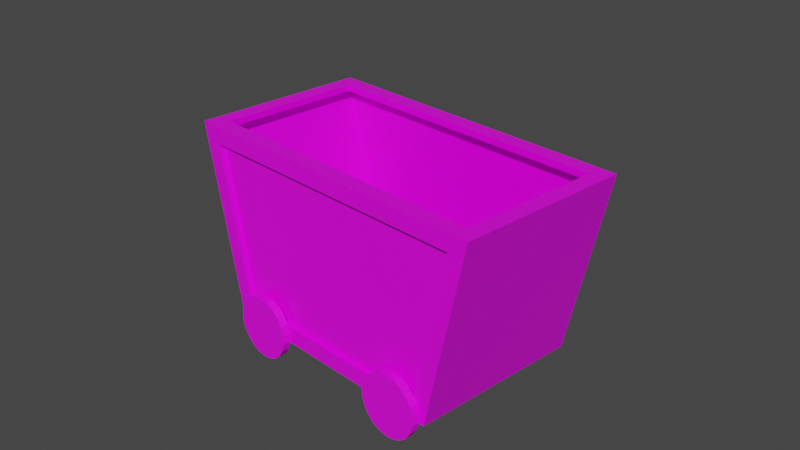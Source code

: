 # Source: wagon.blend  (saved by Blender 2.80.75; exported with 4.5.12 LTS)
import bpy
from mathutils import Matrix  # noqa: F401  (used for matrix-valued properties, if any)

bpy.ops.wm.read_factory_settings(use_empty=True)
scene = bpy.context.scene
scene.name = 'Scene'

# ---- collections
col_collection = bpy.data.collections.new('Collection'); scene.collection.children.link(col_collection)

# ---- images (referenced by path relative to the original .blend; pixels are not part of the script)
import os
ASSET_DIR = os.environ.get("B2B_ASSET_DIR", "")  # directory of the original .blend (textures are referenced by path, not embedded)
HERE = os.path.dirname(os.path.abspath(__file__))  # packed textures are extracted next to this script under _unpacked/

def load_image(name, relpath, width, height, colorspace="sRGB"):
    """Load a texture the original file referenced (path relative to the .blend, or extracted next to this script)."""
    p = next((c for c in (os.path.join(HERE, relpath), os.path.join(ASSET_DIR, relpath)) if relpath and os.path.exists(c)), "")
    if p:
        img = bpy.data.images.load(p, check_existing=True)
        img.name = name
    else:  # same state as the original file: an image datablock whose file is absent (Cycles renders it pink)
        img = bpy.data.images.new(name, width, height)
        img.source = "FILE"
        img.filepath = "//" + (relpath or name)
    img.colorspace_settings.name = colorspace
    return img
img_cart_png = load_image('cart.png', 'cart.png', 1024, 1024, 'sRGB')
img_wheel_png = load_image('wheel.png', 'wheel.png', 1024, 1024, 'sRGB')

# ---- materials (node trees are filled in below, after node groups)
mat_material = bpy.data.materials.new('Material')
mat_material.alpha_threshold = 0.0
mat_material.use_transparent_shadow = False
mat_material.line_color = (0.0, 0.0, 0.0, 1.0)
mat_material_001 = bpy.data.materials.new('Material.001')
mat_material_001.use_transparent_shadow = False

# ---- material node trees
mat_material.use_nodes = True; mat_material.node_tree.nodes.clear()
_N = mat_material.node_tree.nodes; _L = mat_material.node_tree.links
n0 = _N.new('ShaderNodeOutputMaterial'); n0.name = 'Material Output'; n0.location = (572, 288)
n1 = _N.new('ShaderNodeBsdfPrincipled'); n1.name = 'Principled BSDF'; n1.location = (111, 297)
n1.distribution = 'GGX'
n1.subsurface_method = 'BURLEY'
n1.inputs[2].default_value = 0.4
n1.inputs[3].default_value = 1.45
n1.inputs[27].default_value = (0.0, 0.0, 0.0, 1.0)
n1.inputs[28].default_value = 1.0
n2 = _N.new('ShaderNodeTexImage'); n2.name = 'Image Texture'; n2.location = (-198, 199)
n2.image = img_cart_png
_L.new(n1.outputs[0], n0.inputs[0])
_L.new(n2.outputs[0], n1.inputs[0])
n0.is_active_output = True
mat_material_001.use_nodes = True; mat_material_001.node_tree.nodes.clear()
_N = mat_material_001.node_tree.nodes; _L = mat_material_001.node_tree.links
n0 = _N.new('ShaderNodeOutputMaterial'); n0.name = 'Material Output'; n0.location = (300, 300)
n1 = _N.new('ShaderNodeBsdfPrincipled'); n1.name = 'Principled BSDF'; n1.location = (10, 300)
n1.distribution = 'GGX'
n1.subsurface_method = 'BURLEY'
n1.inputs[3].default_value = 1.45
n1.inputs[27].default_value = (0.0, 0.0, 0.0, 1.0)
n1.inputs[28].default_value = 1.0
n2 = _N.new('ShaderNodeTexImage'); n2.name = 'Image Texture'; n2.location = (-360, 200)
n2.image = img_wheel_png
_L.new(n1.outputs[0], n0.inputs[0])
_L.new(n2.outputs[0], n1.inputs[0])
n0.is_active_output = True

# ---- world
world_world = bpy.data.worlds.new('World'); scene.world = world_world
world_world.use_nodes = True; world_world.node_tree.nodes.clear()
_N = world_world.node_tree.nodes; _L = world_world.node_tree.links
n0 = _N.new('ShaderNodeOutputWorld'); n0.name = 'World Output'; n0.location = (300, 300)
n1 = _N.new('ShaderNodeBackground'); n1.name = 'Background'; n1.location = (10, 300)
n1.inputs[0].default_value = (0.05088, 0.05088, 0.05088, 1.0)
_L.new(n1.outputs[0], n0.inputs[0])
n0.is_active_output = True
world_world.color = (0.05088, 0.05088, 0.05088)
world_world.use_sun_shadow = False
world_world.sun_shadow_jitter_overblur = 0.0

# ---- cameras
cam_camera = bpy.data.cameras.new('Camera')
cam_camera.clip_end = 100.0
cam_camera.ortho_scale = 7.314

# ---- meshes
me_cube = bpy.data.meshes.new('Cube')
me_cube.from_pydata([(1.698, 0.8171, 1.111), (1.392, 1.0, -1.0), (1.698, -0.8171, 1.111), (1.392, -1.0, -1.0), (-1.698, 0.8171, 1.111), (-1.392, 1.0, -1.0), (-1.698, -0.8171, 1.111), (-1.392, -1.0, -1.0), (1.881, -1.0, 1.111), (-1.881, -1.0, 1.111), (1.881, 1.0, 1.111), (-1.881, 1.0, 1.111), (1.244, -1.0, -0.8139), (1.647, -1.0, 0.9254), (-1.647, -1.0, 0.9254), (-1.244, -1.0, -0.8139), (1.647, -0.9411, 0.9254), (1.244, -0.9411, -0.8139), (-1.244, -0.9411, -0.8139), (-1.647, -0.9411, 0.9254)], [], [(12, 13, 16, 17), (5, 1, 3, 7), (5, 11, 10, 1), (2, 6, 9, 8), (0, 2, 8, 10), (6, 4, 11, 9), (4, 0, 10, 11), (3, 8, 13, 12), (8, 9, 14, 13), (9, 7, 15, 14), (7, 3, 12, 15), (17, 16, 19, 18), (15, 12, 17, 18), (5, 7, 9, 11), (13, 14, 19, 16), (1, 10, 8, 3), (14, 15, 18, 19)])
_uv = me_cube.uv_layers.new(name='UVMap')
_uv.uv.foreach_set('vector', [0.8126, 0.2135, 0.9135, 0.6473, 0.9135, 0.6485, 0.8126, 0.2147, 0.1529, 0.2091, 0.8496, 0.2091, 0.8496, 0.1671, 0.1529, 0.1671, 0.1529, 0.2091, 0.03048, 0.7357, 0.9721, 0.7357, 0.8496, 0.2091, 0.9263, 0.6975, 0.07626, 0.6975, 0.03048, 0.6937, 0.9721, 0.6937, 0.9263, 0.7318, 0.9263, 0.6975, 0.9721, 0.6937, 0.9721, 0.7357, 0.07626, 0.6975, 0.07626, 0.7318, 0.03048, 0.7357, 0.03048, 0.6937, 0.07626, 0.7318, 0.9263, 0.7318, 0.9721, 0.7357, 0.03048, 0.7357, 0.8496, 0.1671, 0.9721, 0.6937, 0.9135, 0.6473, 0.8126, 0.2135, 0.9721, 0.6937, 0.03048, 0.6937, 0.08908, 0.6473, 0.9135, 0.6473, 0.03048, 0.6937, 0.1529, 0.1671, 0.19, 0.2135, 0.08908, 0.6473, 0.1529, 0.1671, 0.8496, 0.1671, 0.8126, 0.2135, 0.19, 0.2135, 0.8126, 0.2147, 0.9135, 0.6485, 0.08908, 0.6485, 0.19, 0.2147, 0.19, 0.2135, 0.8126, 0.2135, 0.8126, 0.2147, 0.19, 0.2147, 0.1529, 0.2091, 0.1529, 0.1671, 0.03048, 0.6937, 0.03048, 0.7357, 0.9135, 0.6473, 0.08908, 0.6473, 0.08908, 0.6485, 0.9135, 0.6485, 0.8496, 0.2091, 0.9721, 0.7357, 0.9721, 0.6937, 0.8496, 0.1671, 0.08908, 0.6473, 0.19, 0.2135, 0.19, 0.2147, 0.08908, 0.6485])
me_cube.materials.append(mat_material)
me_cube.use_remesh_preserve_volume = False
me_cube.use_remesh_preserve_attributes = False
me_cube.use_mirror_vertex_groups = False
me_cube.update()
me_circle = bpy.data.meshes.new('Circle')
me_circle.from_pydata([(-0.965, -0.0462, 0.3525), (-1.064, -0.0462, 0.3382), (-1.156, -0.0462, 0.2965), (-1.231, -0.0462, 0.2308), (-1.286, -0.0462, 0.1464), (-1.314, -0.0462, 0.05016), (-1.314, -0.0462, -0.05016), (-1.286, -0.0462, -0.1464), (-1.231, -0.0462, -0.2308), (-1.156, -0.0462, -0.2965), (-1.064, -0.0462, -0.3382), (-0.965, -0.0462, -0.3525), (-0.8657, -0.0462, -0.3382), (-0.7744, -0.0462, -0.2965), (-0.6986, -0.0462, -0.2308), (-0.6444, -0.0462, -0.1464), (-0.6161, -0.0462, -0.05016), (-0.6161, -0.0462, 0.05016), (-0.6444, -0.0462, 0.1464), (-0.6986, -0.0462, 0.2308), (-0.7744, -0.0462, 0.2965), (-0.8657, -0.0462, 0.3382), (-1.064, 0.0462, 0.3382), (-0.965, 0.0462, 0.3525), (-1.156, 0.0462, 0.2965), (-1.231, 0.0462, 0.2308), (-1.286, 0.0462, 0.1464), (-1.314, 0.0462, 0.05016), (-1.314, 0.0462, -0.05016), (-1.286, 0.0462, -0.1464), (-1.231, 0.0462, -0.2308), (-1.156, 0.0462, -0.2965), (-1.064, 0.0462, -0.3382), (-0.965, 0.0462, -0.3525), (-0.8657, 0.0462, -0.3382), (-0.7744, 0.0462, -0.2965), (-0.6986, 0.0462, -0.2308), (-0.6444, 0.0462, -0.1464), (-0.6161, 0.0462, -0.05016), (-0.6161, 0.0462, 0.05016), (-0.6444, 0.0462, 0.1464), (-0.6986, 0.0462, 0.2308), (-0.7744, 0.0462, 0.2965), (-0.8657, 0.0462, 0.3382), (0.965, -0.0462, 0.3525), (0.8657, -0.0462, 0.3382), (0.7744, -0.0462, 0.2965), (0.6986, -0.0462, 0.2308), (0.6444, -0.0462, 0.1464), (0.6161, -0.0462, 0.05016), (0.6161, -0.0462, -0.05016), (0.6444, -0.0462, -0.1464), (0.6986, -0.0462, -0.2308), (0.7744, -0.0462, -0.2965), (0.8657, -0.0462, -0.3382), (0.965, -0.0462, -0.3525), (1.064, -0.0462, -0.3382), (1.156, -0.0462, -0.2965), (1.231, -0.0462, -0.2308), (1.286, -0.0462, -0.1464), (1.314, -0.0462, -0.05016), (1.314, -0.0462, 0.05016), (1.286, -0.0462, 0.1464), (1.231, -0.0462, 0.2308), (1.156, -0.0462, 0.2965), (1.064, -0.0462, 0.3382), (0.8657, 0.0462, 0.3382), (0.965, 0.0462, 0.3525), (0.7744, 0.0462, 0.2965), (0.6986, 0.0462, 0.2308), (0.6444, 0.0462, 0.1464), (0.6161, 0.0462, 0.05016), (0.6161, 0.0462, -0.05016), (0.6444, 0.0462, -0.1464), (0.6986, 0.0462, -0.2308), (0.7744, 0.0462, -0.2965), (0.8657, 0.0462, -0.3382), (0.965, 0.0462, -0.3525), (1.064, 0.0462, -0.3382), (1.156, 0.0462, -0.2965), (1.231, 0.0462, -0.2308), (1.286, 0.0462, -0.1464), (1.314, 0.0462, -0.05016), (1.314, 0.0462, 0.05016), (1.286, 0.0462, 0.1464), (1.231, 0.0462, 0.2308), (1.156, 0.0462, 0.2965), (1.064, 0.0462, 0.3382)], [], [(1, 2, 3, 4, 5, 6, 7, 8, 9, 10, 11, 12, 13, 14, 15, 16, 17, 18, 19, 20, 21, 0), (22, 23, 43, 42, 41, 40, 39, 38, 37, 36, 35, 34, 33, 32, 31, 30, 29, 28, 27, 26, 25, 24), (14, 36, 37, 15), (7, 29, 30, 8), (0, 23, 22, 1), (15, 37, 38, 16), (8, 30, 31, 9), (1, 22, 24, 2), (16, 38, 39, 17), (9, 31, 32, 10), (2, 24, 25, 3), (17, 39, 40, 18), (10, 32, 33, 11), (3, 25, 26, 4), (18, 40, 41, 19), (11, 33, 34, 12), (4, 26, 27, 5), (19, 41, 42, 20), (12, 34, 35, 13), (5, 27, 28, 6), (20, 42, 43, 21), (13, 35, 36, 14), (6, 28, 29, 7), (21, 43, 23, 0), (45, 46, 47, 48, 49, 50, 51, 52, 53, 54, 55, 56, 57, 58, 59, 60, 61, 62, 63, 64, 65, 44), (66, 67, 87, 86, 85, 84, 83, 82, 81, 80, 79, 78, 77, 76, 75, 74, 73, 72, 71, 70, 69, 68), (58, 80, 81, 59), (51, 73, 74, 52), (44, 67, 66, 45), (59, 81, 82, 60), (52, 74, 75, 53), (45, 66, 68, 46), (60, 82, 83, 61), (53, 75, 76, 54), (46, 68, 69, 47), (61, 83, 84, 62), (54, 76, 77, 55), (47, 69, 70, 48), (62, 84, 85, 63), (55, 77, 78, 56), (48, 70, 71, 49), (63, 85, 86, 64), (56, 78, 79, 57), (49, 71, 72, 50), (64, 86, 87, 65), (57, 79, 80, 58), (50, 72, 73, 51), (65, 87, 67, 44)])
_uv = me_circle.uv_layers.new(name='UVMap')
_uv.uv.foreach_set('vector', [0.3824, 0.9098, 0.2693, 0.8586, 0.1753, 0.778, 0.108, 0.6743, 0.07298, 0.5561, 0.07298, 0.433, 0.108, 0.3148, 0.1753, 0.2112, 0.2693, 0.1305, 0.3824, 0.07933, 0.5056, 0.0618, 0.6287, 0.07933, 0.7419, 0.1305, 0.8359, 0.2112, 0.9031, 0.3148, 0.9382, 0.433, 0.9382, 0.5561, 0.9031, 0.6743, 0.8359, 0.778, 0.7419, 0.8586, 0.6287, 0.9098, 0.5056, 0.9273, 0.3824, 0.9258, 0.5056, 0.9433, 0.6287, 0.9258, 0.7419, 0.8746, 0.8359, 0.7939, 0.9031, 0.6903, 0.9382, 0.5721, 0.9382, 0.449, 0.9031, 0.3308, 0.8359, 0.2271, 0.7419, 0.1465, 0.6287, 0.09531, 0.5056, 0.07778, 0.3824, 0.09531, 0.2693, 0.1465, 0.1753, 0.2271, 0.108, 0.3308, 0.07299, 0.449, 0.07299, 0.5721, 0.108, 0.6903, 0.1753, 0.7939, 0.2693, 0.8746, 0.8359, 0.2112, 0.8359, 0.2271, 0.9031, 0.3308, 0.9031, 0.3148, 0.108, 0.3148, 0.108, 0.3308, 0.1753, 0.2271, 0.1753, 0.2112, 0.5056, 0.9273, 0.5056, 0.9433, 0.3824, 0.9258, 0.3824, 0.9098, 0.9031, 0.3148, 0.9031, 0.3308, 0.9382, 0.449, 0.9382, 0.433, 0.1753, 0.2112, 0.1753, 0.2271, 0.2693, 0.1465, 0.2693, 0.1305, 0.3824, 0.9098, 0.3824, 0.9258, 0.2693, 0.8746, 0.2693, 0.8586, 0.9382, 0.433, 0.9382, 0.449, 0.9382, 0.5721, 0.9382, 0.5561, 0.2693, 0.1305, 0.2693, 0.1465, 0.3824, 0.09531, 0.3824, 0.07933, 0.2693, 0.8586, 0.2693, 0.8746, 0.1753, 0.7939, 0.1753, 0.778, 0.9382, 0.5561, 0.9382, 0.5721, 0.9031, 0.6903, 0.9031, 0.6743, 0.3824, 0.07933, 0.3824, 0.09531, 0.5056, 0.07778, 0.5056, 0.0618, 0.1753, 0.778, 0.1753, 0.7939, 0.108, 0.6903, 0.108, 0.6743, 0.9031, 0.6743, 0.9031, 0.6903, 0.8359, 0.7939, 0.8359, 0.778, 0.5056, 0.0618, 0.5056, 0.07778, 0.6287, 0.09531, 0.6287, 0.07933, 0.108, 0.6743, 0.108, 0.6903, 0.07299, 0.5721, 0.07298, 0.5561, 0.8359, 0.778, 0.8359, 0.7939, 0.7419, 0.8746, 0.7419, 0.8586, 0.6287, 0.07933, 0.6287, 0.09531, 0.7419, 0.1465, 0.7419, 0.1305, 0.07298, 0.5561, 0.07299, 0.5721, 0.07299, 0.449, 0.07298, 0.433, 0.7419, 0.8586, 0.7419, 0.8746, 0.6287, 0.9258, 0.6287, 0.9098, 0.7419, 0.1305, 0.7419, 0.1465, 0.8359, 0.2271, 0.8359, 0.2112, 0.07298, 0.433, 0.07299, 0.449, 0.108, 0.3308, 0.108, 0.3148, 0.6287, 0.9098, 0.6287, 0.9258, 0.5056, 0.9433, 0.5056, 0.9273, 0.3824, 0.9098, 0.2693, 0.8586, 0.1753, 0.778, 0.108, 0.6743, 0.07296, 0.5562, 0.07296, 0.433, 0.108, 0.3148, 0.1753, 0.2112, 0.2693, 0.1305, 0.3824, 0.07934, 0.5056, 0.06181, 0.6287, 0.07934, 0.7418, 0.1305, 0.8358, 0.2112, 0.9031, 0.3148, 0.9381, 0.433, 0.9381, 0.5562, 0.9031, 0.6743, 0.8358, 0.778, 0.7418, 0.8586, 0.6287, 0.9098, 0.5056, 0.9273, 0.3824, 0.9258, 0.5056, 0.9433, 0.6287, 0.9258, 0.7418, 0.8746, 0.8358, 0.794, 0.9031, 0.6903, 0.9381, 0.5721, 0.9381, 0.449, 0.9031, 0.3308, 0.8358, 0.2272, 0.7418, 0.1465, 0.6287, 0.09533, 0.5056, 0.0778, 0.3824, 0.09533, 0.2693, 0.1465, 0.1753, 0.2272, 0.108, 0.3308, 0.07296, 0.449, 0.07296, 0.5721, 0.108, 0.6903, 0.1753, 0.794, 0.2693, 0.8746, 0.8358, 0.2112, 0.8358, 0.2272, 0.9031, 0.3308, 0.9031, 0.3148, 0.108, 0.3148, 0.108, 0.3308, 0.1753, 0.2272, 0.1753, 0.2112, 0.5056, 0.9273, 0.5056, 0.9433, 0.3824, 0.9258, 0.3824, 0.9098, 0.9031, 0.3148, 0.9031, 0.3308, 0.9381, 0.449, 0.9381, 0.433, 0.1753, 0.2112, 0.1753, 0.2272, 0.2693, 0.1465, 0.2693, 0.1305, 0.3824, 0.9098, 0.3824, 0.9258, 0.2693, 0.8746, 0.2693, 0.8586, 0.9381, 0.433, 0.9381, 0.449, 0.9381, 0.5721, 0.9381, 0.5562, 0.2693, 0.1305, 0.2693, 0.1465, 0.3824, 0.09533, 0.3824, 0.07934, 0.2693, 0.8586, 0.2693, 0.8746, 0.1753, 0.794, 0.1753, 0.778, 0.9381, 0.5562, 0.9381, 0.5721, 0.9031, 0.6903, 0.9031, 0.6743, 0.3824, 0.07934, 0.3824, 0.09533, 0.5056, 0.0778, 0.5056, 0.06181, 0.1753, 0.778, 0.1753, 0.794, 0.108, 0.6903, 0.108, 0.6743, 0.9031, 0.6743, 0.9031, 0.6903, 0.8358, 0.794, 0.8358, 0.778, 0.5056, 0.06181, 0.5056, 0.0778, 0.6287, 0.09533, 0.6287, 0.07934, 0.108, 0.6743, 0.108, 0.6903, 0.07296, 0.5721, 0.07296, 0.5562, 0.8358, 0.778, 0.8358, 0.794, 0.7418, 0.8746, 0.7418, 0.8586, 0.6287, 0.07934, 0.6287, 0.09533, 0.7418, 0.1465, 0.7418, 0.1305, 0.07296, 0.5562, 0.07296, 0.5721, 0.07296, 0.449, 0.07296, 0.433, 0.7418, 0.8586, 0.7418, 0.8746, 0.6287, 0.9258, 0.6287, 0.9098, 0.7418, 0.1305, 0.7418, 0.1465, 0.8358, 0.2272, 0.8358, 0.2112, 0.07296, 0.433, 0.07296, 0.449, 0.108, 0.3308, 0.108, 0.3148, 0.6287, 0.9098, 0.6287, 0.9258, 0.5056, 0.9433, 0.5056, 0.9273])
me_circle.materials.append(mat_material_001)
me_circle.use_remesh_preserve_volume = False
me_circle.use_remesh_preserve_attributes = False
me_circle.use_mirror_vertex_groups = False
me_circle.update()

# ---- objects
ob_cube = bpy.data.objects.new('Cube', me_cube)
ob_camera = bpy.data.objects.new('Camera', cam_camera)
ob_circle = bpy.data.objects.new('Circle', me_circle)

# ---- transforms, parenting, visibility, modifiers, constraints
ob_cube.location = (0.0, 0.0, -0.3162)
ob_cube.lock_rotations_4d = False
ob_cube.empty_display_type = 'ARROWS'
ob_cube.lineart.crease_threshold = 0.0
_m = ob_cube.modifiers.new('Solidify', 'SOLIDIFY')
_m.thickness = 0.07
_m.nonmanifold_thickness_mode = 'FIXED'
_m.nonmanifold_merge_threshold = 0.0003
ob_camera.location = (7.359, -6.926, 4.958)
ob_camera.rotation_euler = (1.109, 0.0, 0.8149)
ob_camera.lock_rotations_4d = False
ob_camera.empty_display_type = 'ARROWS'
ob_camera.color = (0.0, 0.0, 0.0, 0.0)
ob_camera.display_type = 'WIRE'
ob_camera.lineart.crease_threshold = 0.0
ob_circle.location = (0.01427, -1.042, -1.259)
ob_circle.lineart.crease_threshold = 0.0

# ---- collection membership
col_collection.objects.link(ob_cube)
col_collection.objects.link(ob_camera)
col_collection.objects.link(ob_circle)

# ---- scene / render settings (as saved in the file)
scene.camera = ob_camera
scene.frame_start = 1; scene.frame_end = 250; scene.frame_set(1)
scene.render.engine = 'BLENDER_EEVEE_NEXT'
scene.cycles.use_denoising = False
scene.cycles.samples = 128
scene.cycles.sampling_pattern = 'TABULATED_SOBOL'
scene.cycles.use_adaptive_sampling = False
scene.cycles.use_light_tree = False
scene.view_settings.view_transform = 'Filmic'
bpy.context.view_layer.update()

# ---- added for rendering (the .blend has no usable light): sun
light_auto_sun = bpy.data.lights.new('AutoSun', 'SUN')
light_auto_sun.energy = 3.0
light_auto_sun.angle = 0.0523599
ob_auto_sun = bpy.data.objects.new('AutoSun', light_auto_sun)
scene.collection.objects.link(ob_auto_sun)
ob_auto_sun.rotation_euler = (0.872665, 0.174533, 0.523599)
bpy.context.view_layer.update()
